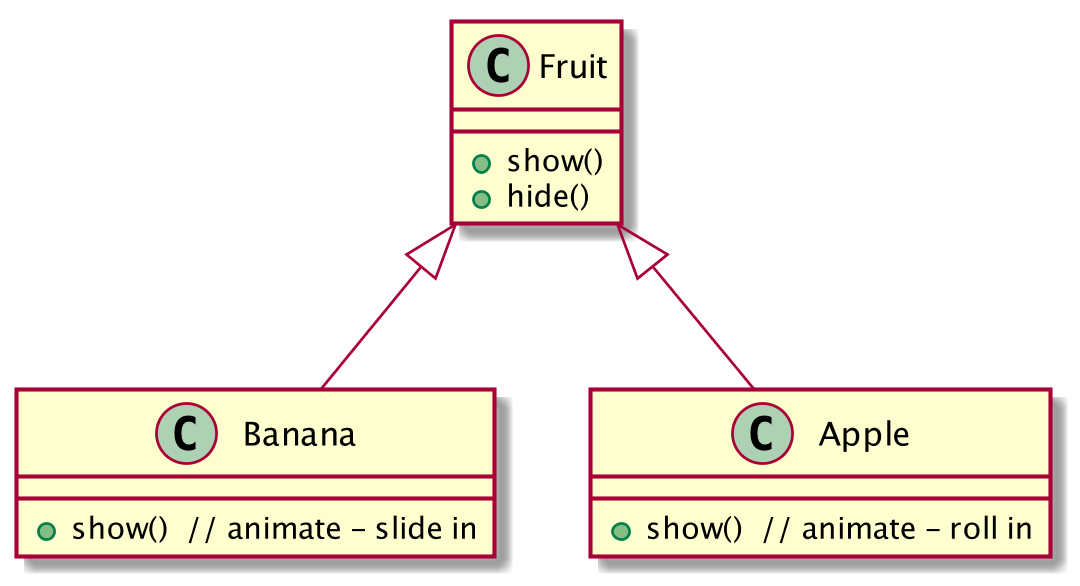

The diagram above was rendered by PlantUML. Its source (embedded in the PNG):
@startuml
scale 1100*650

class Fruit {
  + show()
  + hide()
}
class Banana {
  + show()  // animate - slide in
}
class Apple {
  + show()  // animate - roll in
}

Fruit <|-- Banana
Fruit <|-- Apple

@enduml